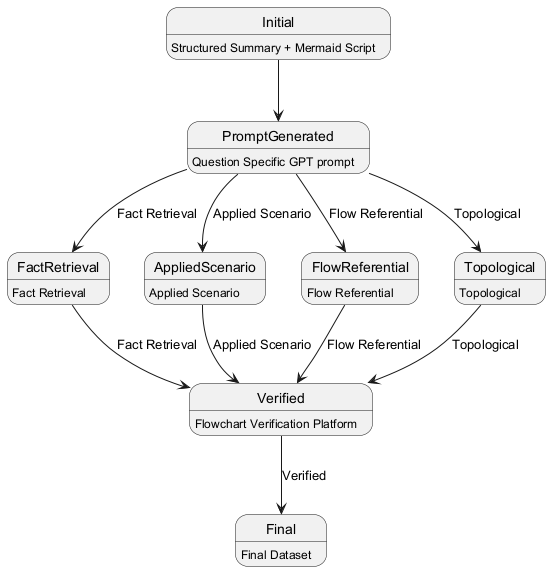

The diagram above was rendered by PlantUML. Its source (embedded in the PNG):
@startuml
state Initial : Structured Summary + Mermaid Script
state PromptGenerated : Question Specific GPT prompt
state FactRetrieval : Fact Retrieval
state AppliedScenario : Applied Scenario
state FlowReferential : Flow Referential
state Topological : Topological
state Verified : Flowchart Verification Platform
state Final : Final Dataset

Initial --> PromptGenerated
PromptGenerated --> FactRetrieval : Fact Retrieval
PromptGenerated --> AppliedScenario : Applied Scenario
PromptGenerated --> FlowReferential : Flow Referential
PromptGenerated --> Topological : Topological
FactRetrieval --> Verified : Fact Retrieval
AppliedScenario --> Verified : Applied Scenario
FlowReferential --> Verified : Flow Referential
Topological --> Verified : Topological
Verified --> Final : Verified
@enduml